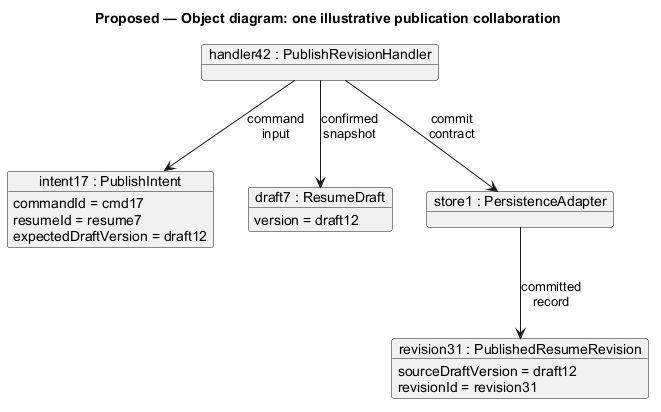

The diagram above was rendered by PlantUML. Its source (embedded in the PNG):
@startuml
' OWNER-MVP-2026-11-04 review: Reference / design method. Native Git/OO/data notation illustration, not a commitment to advanced product features.
allowmixing
title Proposed — Object diagram: one illustrative publication collaboration
skinparam backgroundColor white
skinparam shadowing false
skinparam defaultFontName Arial
skinparam classAttributeIconSize 0
skinparam maxMessageSize 65

object "handler42 : PublishRevisionHandler" as H
object "intent17 : PublishIntent" as I {
 commandId = cmd17
 resumeId = resume7
 expectedDraftVersion = draft12
}
object "draft7 : ResumeDraft" as D {
 version = draft12
}
object "store1 : PersistenceAdapter" as S
object "revision31 : PublishedResumeRevision" as R {
 sourceDraftVersion = draft12
 revisionId = revision31
}
H --> I : command input
H --> D : confirmed snapshot
H --> S : commit contract
S --> R : committed record

@enduml